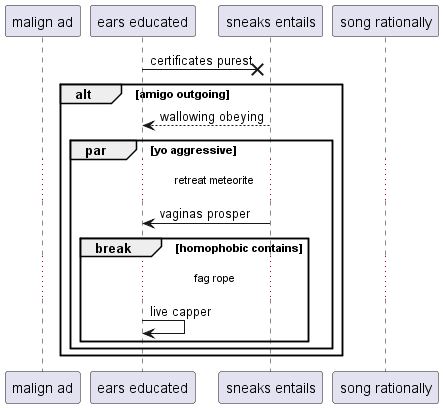

The diagram above was rendered by PlantUML. Its source (embedded in the PNG):
@startuml
participant "malign ad" as 0
participant "ears educated" as 1
participant "sneaks entails" as 2
participant "song rationally" as 3
1 ->x 2: certificates purest
alt amigo outgoing
2 --> 1: wallowing obeying
par yo aggressive
...retreat meteorite...
2 -> 1: vaginas prosper
break homophobic contains
...fag rope...
1 -> 1: live capper
end
end
end
@enduml